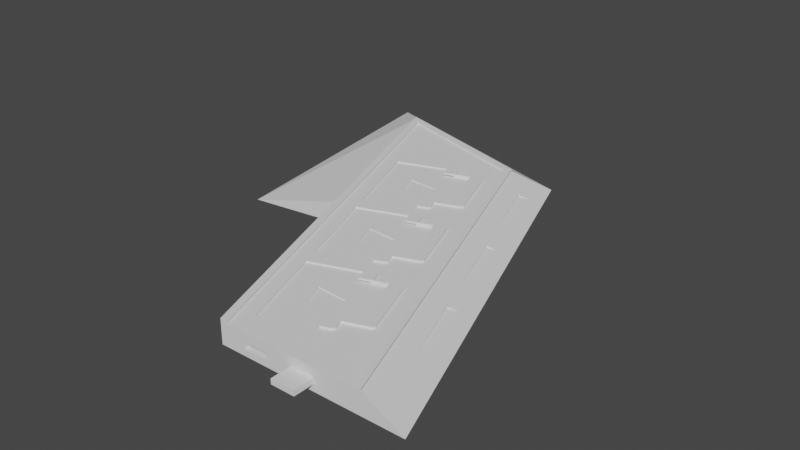 # Source: right.blend  (saved by Blender 2.82.7; exported with 4.5.12 LTS)
import bpy
from mathutils import Matrix  # noqa: F401  (used for matrix-valued properties, if any)

bpy.ops.wm.read_factory_settings(use_empty=True)
scene = bpy.context.scene
scene.name = 'Scene'

# ---- world
world_world = bpy.data.worlds.new('World'); scene.world = world_world
world_world.use_nodes = True; world_world.node_tree.nodes.clear()
_N = world_world.node_tree.nodes; _L = world_world.node_tree.links
n0 = _N.new('ShaderNodeOutputWorld'); n0.name = 'World Output'; n0.location = (300, 300)
n1 = _N.new('ShaderNodeBackground'); n1.name = 'Background'; n1.location = (10, 300)
n1.inputs[0].default_value = (0.05088, 0.05088, 0.05088, 1.0)
_L.new(n1.outputs[0], n0.inputs[0])
n0.is_active_output = True
world_world.color = (0.05088, 0.05088, 0.05088)
world_world.use_sun_shadow = False
world_world.sun_shadow_jitter_overblur = 0.0

# ---- meshes
me_duel_disk_blade_b = bpy.data.meshes.new('Duel Disk Blade B')
me_duel_disk_blade_b.from_pydata([(358.9, 199.9, -33.91), (313.1, 174.2, -33.91), (304.1, 199.9, -33.91), (358.9, 174.2, -33.91), (358.9, 174.2, -41.84), (313.1, 174.2, -41.84), (339.4, 99.58, -41.84), (421.5, 125.3, -41.84), (330.4, 125.3, -41.84), (421.5, 99.58, -41.84), (424.0, 202.8, -26.7), (434.7, 138.7, -26.7), (413.4, 199.1, -26.7), (445.2, 142.5, -26.7), (410.5, 247.5, -26.7), (409.2, 244.8, -24.7), (409.2, 244.8, -26.7), (410.5, 247.5, -24.7), (397.9, 95.59, -36.23), (373.7, 95.59, -42.18), (397.9, 95.59, -42.18), (373.7, 95.59, -36.23), (356.2, 311.0, -24.7), (358.9, 309.8, -26.7), (356.2, 311.0, -26.7), (358.9, 309.8, -24.7), (304.1, 199.9, -41.84), (358.9, 199.9, -41.84), (418.8, 133.2, -26.7), (413.6, 116.5, -26.7), (408.9, 129.7, -26.7), (423.5, 119.9, -26.7), (373.7, 75.59, -36.23), (373.7, 75.59, -42.18), (413.4, 199.1, -24.7), (434.7, 138.7, -24.7), (413.6, 116.5, -24.7), (423.5, 119.9, -24.7), (397.9, 75.59, -42.18), (397.9, 75.59, -36.23), (389.2, 307.8, -26.7), (389.2, 307.8, -24.7), (362.1, 300.5, -24.7), (362.1, 300.5, -26.7), (408.9, 129.7, -24.7), (386.6, 309.1, -26.7), (386.6, 309.1, -24.7), (384.8, 236.2, -26.7), (384.8, 236.2, -24.7), (350.0, 328.6, -24.7), (340.1, 325.1, -26.7), (350.0, 328.6, -26.7), (340.1, 325.1, -24.7), (339.4, 99.58, -33.91), (421.5, 99.58, -33.91), (387.3, 307.1, -26.7), (397.9, 243.1, -26.7), (376.7, 303.4, -26.7), (408.5, 246.8, -26.7), (421.5, 125.3, -33.91), (330.4, 125.3, -33.91), (345.4, 341.8, -26.7), (335.5, 338.3, -26.7), (407.9, 363.8, -36.16), (416.9, 363.2, -41.01), (407.6, 363.7, -37.66), (392.9, 206.7, -26.7), (397.6, 193.5, -28.2), (397.6, 193.5, -26.7), (392.9, 206.7, -28.2), (445.2, 142.5, -28.2), (418.8, 133.2, -28.2), (424.0, 202.8, -28.2), (387.7, 190.0, -24.7), (387.7, 190.0, -26.7), (295.8, 289.8, -28.2), (326.4, 203.0, -26.7), (326.4, 203.0, -28.2), (295.8, 289.8, -26.7), (408.5, 246.8, -28.2), (387.3, 307.1, -28.2), (360.8, 297.8, -28.2), (360.8, 297.8, -26.7), (376.7, 303.4, -24.7), (350.9, 294.4, -24.7), (350.9, 294.4, -26.7), (356.2, 311.0, -28.2), (346.3, 307.6, -26.7), (332.6, 185.5, -28.2), (383.0, 203.2, -26.7), (332.6, 185.5, -26.7), (363.1, 98.69, -26.7), (363.1, 98.69, -28.2), (371.8, 351.1, -28.2), (345.4, 341.8, -28.2), (371.8, 351.1, -26.7), (361.2, 347.4, -26.7), (335.5, 338.3, -24.7), (361.2, 347.4, -24.7), (350.0, 328.6, -28.2), (289.6, 307.3, -26.7), (289.6, 307.3, -28.2), (319.5, 415.4, -26.7), (324.1, 402.2, -28.2), (324.1, 402.2, -26.7), (319.5, 415.4, -28.2), (388.0, 226.9, -24.7), (388.0, 226.9, -26.7), (259.1, 394.1, -28.2), (259.1, 394.1, -26.7), (309.6, 411.9, -26.7), (350.5, 411.5, -26.7), (350.5, 411.5, -28.2), (340.0, 407.7, -26.7), (314.2, 398.7, -26.7), (314.2, 398.7, -24.7), (340.0, 407.7, -24.7), (386.6, 424.2, -36.16), (323.5, 334.1, -36.16), (302.3, 394.5, -36.16), (302.3, 394.5, -37.66), (386.3, 424.1, -37.66), (309.6, 411.9, -24.7), (382.1, 237.5, -26.7), (382.1, 237.5, -28.2), (372.2, 234.0, -24.7), (372.2, 234.0, -26.7), (397.9, 243.1, -24.7), (386.7, 224.3, -28.2), (386.7, 224.3, -26.7), (323.5, 334.1, -37.66), (274.1, 285.0, -26.7), (180.6, 272.9, -48.61), (274.1, 285.0, -48.61), (390.8, 476.5, -48.61), (144.9, 548.9, -48.61), (347.9, 75.59, -48.61), (527.6, 88.24, -48.61), (532.1, 75.59, -48.61), (319.5, 415.4, -24.7), (481.0, 155.1, -37.66), (466.8, 221.7, -41.01), (459.8, 215.4, -37.66), (490.4, 154.5, -41.01), (423.5, 119.9, -28.2), (376.8, 220.8, -26.7), (445.7, 55.59, -36.66), (422.4, 75.59, -36.66), (422.4, 55.59, -36.66), (445.7, 75.59, -36.66), (445.7, 75.59, -41.76), (422.4, 55.59, -41.76), (422.4, 75.59, -41.76), (445.7, 55.59, -41.76), (351.3, 331.3, -26.7), (372.5, 349.1, -26.7), (348.0, 340.5, -26.7), (373.8, 351.8, -26.7), (395.6, 205.4, -26.7), (398.9, 196.2, -26.7), (423.3, 204.8, -26.7), (355.3, 75.59, -26.7), (210.7, 486.2, -26.7), (484.8, 75.59, -26.7), (424.8, 122.6, -26.7), (445.9, 140.5, -26.7), (447.2, 143.1, -26.7), (355.5, 442.7, -26.7), (322.1, 414.1, -26.7), (325.4, 404.8, -26.7), (349.8, 413.4, -26.7), (352.5, 412.2, -26.7), (426.0, 203.5, -26.7), (421.5, 131.9, -26.7), (393.3, 430.3, -41.01), (376.8, 220.8, -24.7), (386.7, 224.3, -24.7), (492.2, 75.59, -26.7), (346.3, 307.6, -24.7), (484.8, 75.59, -26.7), (484.8, 75.59, -24.7), (484.8, 75.59, -24.7), (340.9, 243.5, -28.2), (365.2, 265.4, -29.2), (340.9, 243.5, -29.2), (365.2, 265.4, -28.2), (383.0, 203.2, -24.7), (392.9, 206.7, -24.7), (199.5, 496.8, -26.7), (304.2, 347.9, -28.2), (328.4, 369.8, -29.2), (304.2, 347.9, -29.2), (328.4, 369.8, -28.2), (295.8, 371.6, -29.2), (295.8, 371.6, -28.2), (347.9, 75.59, -24.7), (274.1, 285.0, -24.7), (481.3, 155.2, -36.16), (360.9, 448.3, -26.7), (332.6, 267.3, -29.2), (332.6, 267.3, -28.2), (424.8, 122.6, -24.7), (447.2, 143.1, -24.7), (426.0, 203.5, -24.7), (395.6, 205.4, -24.7), (445.9, 140.5, -24.7), (421.5, 131.9, -24.7), (398.9, 196.2, -24.7), (423.3, 204.8, -24.7), (401.9, 161.1, -29.2), (369.3, 163.0, -29.2), (377.7, 139.2, -29.2), (492.2, 75.59, -24.7), (355.3, 75.59, -24.7), (423.4, 319.9, -36.16), (339.0, 290.1, -37.66), (423.0, 319.7, -37.66), (339.0, 290.1, -36.16), (401.9, 161.1, -28.2), (369.3, 163.0, -28.2), (460.1, 215.5, -36.16), (375.7, 185.8, -37.66), (375.7, 185.8, -36.16), (377.7, 139.2, -28.2), (397.0, 125.5, -36.16), (397.0, 125.5, -37.66), (360.3, 229.8, -36.16), (444.6, 259.5, -36.16), (351.3, 331.3, -24.7), (348.0, 340.5, -24.7), (372.5, 349.1, -24.7), (373.8, 351.8, -24.7), (325.4, 404.8, -24.7), (322.1, 414.1, -24.7), (349.8, 413.4, -24.7), (352.5, 412.2, -24.7), (360.3, 229.8, -37.66), (444.3, 259.4, -37.66), (430.0, 326.0, -41.01), (453.7, 258.9, -41.01), (360.9, 448.3, -24.7), (210.7, 486.2, -24.7), (199.5, 496.8, -24.7), (355.5, 442.7, -24.7)], [], [(0, 1, 2), (1, 0, 3), (1, 4, 5), (4, 1, 3), (6, 7, 8), (7, 6, 9), (10, 11, 12), (11, 10, 13), (14, 15, 16), (15, 14, 17), (18, 19, 20), (19, 18, 21), (22, 23, 24), (23, 22, 25), (0, 26, 27), (26, 0, 2), (28, 29, 30), (29, 28, 31), (19, 32, 33), (32, 19, 21), (34, 11, 35), (11, 34, 12), (31, 36, 29), (36, 31, 37), (18, 38, 39), (38, 18, 20), (40, 17, 14), (17, 40, 41), (23, 42, 43), (42, 23, 25), (18, 32, 21), (32, 18, 39), (44, 29, 36), (29, 44, 30), (42, 45, 43), (45, 42, 46), (15, 47, 16), (47, 15, 48), (38, 19, 33), (19, 38, 20), (46, 40, 45), (40, 46, 41), (49, 50, 51), (50, 49, 52), (53, 9, 6), (9, 53, 54), (55, 56, 57), (56, 55, 58), (59, 53, 60), (53, 59, 54), (61, 50, 62), (50, 61, 51), (59, 9, 54), (9, 59, 7), (63, 64, 65), (59, 8, 7), (8, 59, 60), (66, 67, 68), (67, 66, 69), (28, 70, 71), (70, 28, 13), (13, 28, 11), (44, 28, 30), (28, 44, 11), (11, 44, 35), (10, 67, 72), (67, 10, 68), (68, 10, 12), (68, 12, 34), (68, 34, 73), (73, 74, 68), (75, 76, 77), (76, 75, 78), (55, 79, 58), (79, 55, 80), (55, 81, 80), (81, 55, 82), (82, 55, 57), (82, 57, 83), (82, 83, 84), (84, 85, 82), (24, 75, 86), (75, 24, 87), (78, 75, 87), (66, 88, 69), (88, 66, 89), (90, 88, 89), (88, 91, 92), (91, 88, 90), (61, 93, 94), (93, 61, 95), (95, 61, 62), (95, 62, 96), (96, 62, 97), (96, 97, 98), (61, 99, 51), (99, 61, 94), (100, 99, 101), (99, 100, 51), (51, 100, 50), (102, 103, 104), (103, 102, 105), (47, 106, 107), (106, 47, 48), (102, 108, 105), (108, 102, 109), (109, 102, 110), (111, 93, 95), (93, 111, 112), (111, 103, 112), (103, 111, 104), (104, 111, 113), (104, 113, 114), (114, 113, 115), (115, 113, 116), (117, 118, 119), (118, 117, 63), (117, 120, 121), (120, 117, 119), (122, 114, 115), (114, 122, 110), (123, 79, 124), (79, 123, 58), (58, 123, 56), (125, 123, 126), (123, 125, 56), (56, 125, 127), (123, 128, 129), (128, 123, 124), (102, 114, 110), (114, 102, 104), (120, 118, 130), (118, 120, 119), (108, 100, 101), (100, 108, 109), (131, 132, 133), (134, 132, 135), (132, 134, 133), (133, 134, 136), (136, 134, 137), (136, 137, 138), (122, 102, 110), (102, 122, 139), (140, 141, 142), (141, 140, 143), (130, 121, 120), (121, 130, 65), (118, 65, 130), (65, 118, 63), (91, 144, 92), (144, 91, 29), (31, 144, 29), (28, 144, 31), (144, 28, 71), (76, 128, 77), (128, 76, 145), (129, 128, 145), (24, 81, 82), (81, 24, 86), (146, 147, 148), (147, 146, 149), (150, 151, 152), (151, 150, 153), (146, 151, 153), (151, 146, 148), (5, 27, 26), (27, 5, 4), (24, 154, 51), (154, 155, 156), (155, 154, 24), (155, 24, 23), (155, 23, 43), (155, 43, 45), (155, 45, 157), (90, 145, 76), (145, 90, 89), (145, 89, 129), (129, 89, 66), (129, 66, 107), (107, 16, 47), (16, 107, 66), (16, 66, 158), (16, 158, 159), (16, 159, 160), (16, 160, 14), (161, 109, 162), (109, 161, 100), (100, 161, 78), (78, 161, 76), (76, 161, 90), (90, 161, 91), (91, 161, 163), (91, 163, 29), (29, 163, 31), (31, 163, 164), (164, 163, 165), (165, 163, 166), (109, 167, 162), (167, 109, 110), (167, 110, 102), (167, 102, 168), (167, 168, 169), (167, 169, 170), (167, 170, 171), (167, 171, 157), (167, 157, 163), (163, 157, 40), (40, 157, 45), (163, 40, 14), (163, 14, 172), (172, 14, 160), (163, 172, 166), (165, 173, 164), (78, 50, 100), (50, 78, 87), (50, 87, 51), (51, 87, 24), (65, 174, 121), (174, 65, 64), (10, 70, 13), (70, 10, 72), (150, 146, 153), (146, 150, 149), (0, 4, 3), (4, 0, 27), (129, 175, 145), (175, 129, 176), (123, 145, 126), (145, 123, 129), (97, 50, 52), (50, 97, 62), (24, 85, 87), (85, 24, 82), (138, 137, 177), (116, 96, 98), (96, 116, 113), (111, 96, 113), (96, 111, 95), (178, 85, 84), (85, 178, 87), (178, 24, 87), (24, 178, 22), (179, 180, 163), (180, 179, 181), (182, 183, 184), (183, 182, 185), (186, 66, 89), (66, 186, 187), (186, 74, 73), (74, 186, 89), (125, 145, 175), (145, 125, 126), (66, 74, 89), (74, 66, 68), (131, 188, 132), (188, 135, 132), (189, 190, 191), (190, 189, 192), (190, 193, 191), (192, 193, 190), (193, 192, 194), (195, 53, 136), (53, 195, 196), (53, 196, 60), (60, 196, 1), (60, 1, 8), (8, 1, 5), (1, 196, 2), (2, 196, 26), (136, 6, 133), (6, 136, 53), (133, 6, 8), (133, 8, 5), (133, 5, 26), (133, 26, 196), (133, 196, 131), (193, 189, 191), (189, 193, 194), (197, 143, 140), (134, 188, 198), (185, 199, 183), (199, 185, 200), (199, 182, 184), (182, 199, 200), (134, 135, 188), (183, 199, 184), (164, 37, 31), (37, 164, 201), (172, 202, 166), (202, 172, 203), (187, 158, 66), (158, 187, 204), (205, 173, 165), (173, 205, 206), (173, 201, 164), (201, 173, 206), (207, 160, 159), (160, 207, 208), (37, 206, 36), (206, 37, 201), (44, 206, 35), (206, 44, 36), (35, 206, 205), (73, 187, 186), (187, 73, 207), (207, 73, 34), (187, 207, 204), (207, 34, 208), (208, 34, 35), (208, 35, 203), (203, 35, 202), (202, 35, 205), (166, 205, 165), (205, 166, 202), (208, 172, 160), (172, 208, 203), (158, 207, 159), (207, 158, 204), (209, 210, 211), (138, 150, 136), (150, 138, 177), (136, 150, 38), (150, 177, 149), (149, 177, 147), (147, 177, 39), (39, 177, 32), (177, 179, 163), (179, 177, 212), (179, 212, 181), (136, 33, 195), (33, 136, 38), (195, 33, 32), (195, 32, 161), (161, 32, 177), (161, 177, 163), (195, 161, 213), (38, 152, 39), (152, 38, 150), (39, 152, 147), (214, 215, 216), (215, 214, 217), (218, 210, 209), (210, 218, 219), (220, 221, 142), (221, 220, 222), (223, 209, 211), (209, 223, 218), (224, 140, 225), (140, 224, 197), (214, 226, 217), (226, 214, 227), (210, 223, 211), (223, 210, 219), (154, 49, 51), (49, 154, 228), (156, 228, 154), (228, 156, 229), (157, 230, 155), (230, 157, 231), (49, 229, 52), (229, 49, 228), (97, 229, 98), (229, 97, 52), (98, 229, 230), (115, 139, 122), (139, 115, 232), (232, 115, 116), (139, 232, 233), (232, 116, 234), (234, 116, 98), (234, 98, 235), (235, 98, 231), (231, 98, 230), (215, 226, 236), (226, 215, 217), (226, 237, 236), (237, 226, 227), (236, 216, 215), (216, 236, 237), (221, 224, 225), (224, 221, 222), (232, 170, 169), (170, 232, 234), (171, 231, 157), (231, 171, 235), (92, 223, 219), (223, 92, 144), (223, 144, 218), (218, 144, 71), (88, 219, 69), (219, 88, 92), (69, 219, 218), (69, 218, 67), (67, 218, 72), (72, 218, 71), (72, 71, 70), (237, 238, 216), (238, 237, 239), (168, 232, 169), (232, 168, 233), (234, 171, 170), (171, 234, 235), (139, 168, 102), (168, 139, 233), (230, 156, 155), (156, 230, 229), (225, 142, 221), (142, 225, 140), (220, 224, 222), (224, 220, 197), (107, 176, 129), (176, 107, 106), (77, 182, 200), (182, 77, 128), (182, 128, 185), (185, 128, 124), (75, 200, 86), (200, 75, 77), (86, 200, 185), (86, 185, 81), (81, 185, 80), (80, 185, 124), (80, 124, 79), (176, 48, 175), (48, 176, 106), (125, 48, 127), (48, 125, 175), (127, 48, 15), (84, 22, 178), (22, 84, 42), (42, 84, 83), (22, 42, 25), (42, 83, 46), (46, 83, 127), (46, 127, 41), (41, 127, 17), (17, 127, 15), (101, 189, 194), (189, 101, 99), (189, 99, 192), (192, 99, 94), (108, 194, 105), (194, 108, 101), (105, 194, 192), (105, 192, 103), (103, 192, 112), (112, 192, 94), (112, 94, 93), (83, 56, 127), (56, 83, 57), (214, 216, 238), (220, 142, 141), (117, 121, 174), (198, 212, 177), (212, 198, 240), (147, 151, 148), (151, 147, 152), (162, 213, 161), (213, 162, 241), (242, 131, 196), (131, 242, 188), (243, 162, 167), (162, 243, 241), (243, 163, 180), (163, 243, 167), (196, 241, 242), (241, 196, 213), (213, 196, 195), (241, 240, 242), (240, 241, 243), (240, 243, 180), (240, 180, 212), (212, 180, 181), (227, 239, 237), (188, 240, 198), (240, 188, 242), (177, 117, 198), (117, 177, 63), (63, 177, 214), (63, 214, 64), (214, 177, 227), (227, 177, 220), (227, 220, 239), (220, 177, 197), (197, 177, 143), (117, 134, 198), (134, 117, 174), (134, 174, 137), (137, 174, 64), (137, 64, 238), (238, 64, 214), (137, 238, 239), (137, 239, 141), (141, 239, 220), (137, 141, 143), (137, 143, 177)])
me_duel_disk_blade_b.use_remesh_fix_poles = True
me_duel_disk_blade_b.use_remesh_preserve_attributes = False
me_duel_disk_blade_b.use_mirror_vertex_groups = False
me_duel_disk_blade_b.update()

# ---- objects
ob_duel_disk_blade_b = bpy.data.objects.new('Duel Disk Blade B', me_duel_disk_blade_b)

# ---- transforms, parenting, visibility, modifiers, constraints
ob_duel_disk_blade_b.location = (0.0, 0.0, 0.0)
ob_duel_disk_blade_b.lineart.crease_threshold = 0.0

# ---- collection membership
scene.collection.objects.link(ob_duel_disk_blade_b)

# ---- scene / render settings (as saved in the file)
scene.frame_start = 1; scene.frame_end = 250; scene.frame_set(1)
scene.render.engine = 'BLENDER_EEVEE_NEXT'
scene.cycles.use_denoising = False
scene.cycles.samples = 128
scene.cycles.sampling_pattern = 'TABULATED_SOBOL'
scene.cycles.use_adaptive_sampling = False
scene.cycles.use_light_tree = False
scene.view_settings.view_transform = 'Filmic'
bpy.context.view_layer.update()

# ---- added for rendering (the .blend has no active camera and no usable light): camera, sun
cam_auto = bpy.data.cameras.new('AutoCamera')
cam_auto.lens = 50.0
cam_auto.sensor_width = 36.0
cam_auto.clip_end = 10190.2
ob_auto_camera = bpy.data.objects.new('AutoCamera', cam_auto)
scene.collection.objects.link(ob_auto_camera)
ob_auto_camera.location = (919.15, -394.516, 427.857)
ob_auto_camera.rotation_euler = (1.09748, -7.21219e-08, 0.694738)
scene.camera = ob_auto_camera
light_auto_sun = bpy.data.lights.new('AutoSun', 'SUN')
light_auto_sun.energy = 3.0
light_auto_sun.angle = 0.0523599
ob_auto_sun = bpy.data.objects.new('AutoSun', light_auto_sun)
scene.collection.objects.link(ob_auto_sun)
ob_auto_sun.rotation_euler = (0.872665, 0.174533, 0.523599)
bpy.context.view_layer.update()
